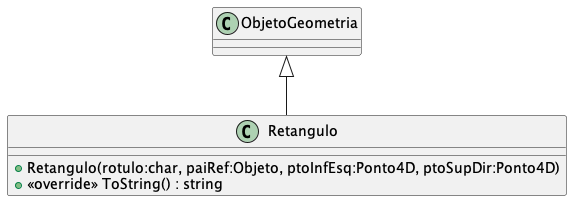

The diagram above was rendered by PlantUML. Its source (embedded in the PNG):
@startuml
class Retangulo {
    + Retangulo(rotulo:char, paiRef:Objeto, ptoInfEsq:Ponto4D, ptoSupDir:Ponto4D)
    + <<override>> ToString() : string
}
ObjetoGeometria <|-- Retangulo
@enduml